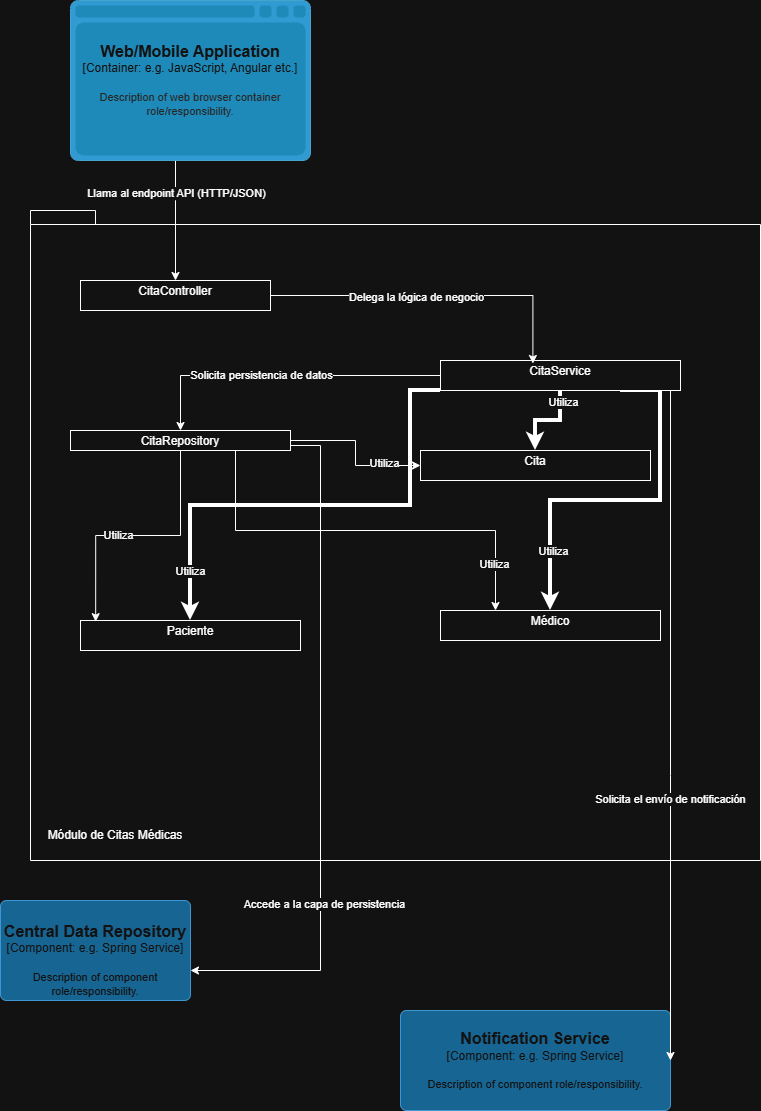

The diagram above was exported from draw.io. Its source (the exported page's mxGraphModel, read from the mxfile embedded in the PNG):
<mxGraphModel dx="2399" dy="2071" grid="1" gridSize="10" guides="1" tooltips="1" connect="1" arrows="1" fold="1" page="1" pageScale="1" pageWidth="827" pageHeight="1169" math="0" shadow="0">
  <root>
    <mxCell id="0" />
    <mxCell id="1" parent="0" />
    <mxCell id="0vKrQo8_oAt3_SEUpegz-7" value="" style="shape=folder;fontStyle=1;spacingTop=10;tabWidth=40;tabHeight=14;tabPosition=left;html=1;whiteSpace=wrap;" parent="1" vertex="1">
      <mxGeometry x="-80" y="-30" width="730" height="650" as="geometry" />
    </mxCell>
    <mxCell id="0vKrQo8_oAt3_SEUpegz-8" value="Módulo de Citas Médicas" style="text;html=1;whiteSpace=wrap;strokeColor=none;fillColor=none;align=center;verticalAlign=middle;rounded=0;" parent="1" vertex="1">
      <mxGeometry x="-70" y="580" width="150" height="30" as="geometry" />
    </mxCell>
    <mxCell id="0vKrQo8_oAt3_SEUpegz-9" value="&lt;p style=&quot;margin:0px;margin-top:4px;text-align:center;&quot;&gt;CitaController&lt;/p&gt;" style="verticalAlign=top;align=left;overflow=fill;html=1;whiteSpace=wrap;" parent="1" vertex="1">
      <mxGeometry x="-30" y="40" width="190" height="30" as="geometry" />
    </mxCell>
    <mxCell id="0vKrQo8_oAt3_SEUpegz-10" value="&lt;p style=&quot;margin:0px;margin-top:4px;text-align:center;&quot;&gt;Paciente&lt;/p&gt;" style="verticalAlign=top;align=left;overflow=fill;html=1;whiteSpace=wrap;" parent="1" vertex="1">
      <mxGeometry x="-30" y="380" width="220" height="30" as="geometry" />
    </mxCell>
    <mxCell id="0vKrQo8_oAt3_SEUpegz-11" value="&lt;p style=&quot;margin:0px;margin-top:4px;text-align:center;&quot;&gt;Cita&lt;/p&gt;" style="verticalAlign=top;align=left;overflow=fill;html=1;whiteSpace=wrap;" parent="1" vertex="1">
      <mxGeometry x="310" y="210" width="230" height="30" as="geometry" />
    </mxCell>
    <mxCell id="6WaAofuBvuQ3z2Bwxq6f-4" style="edgeStyle=orthogonalEdgeStyle;rounded=0;orthogonalLoop=1;jettySize=auto;html=1;" edge="1" parent="1" source="0vKrQo8_oAt3_SEUpegz-12" target="0vKrQo8_oAt3_SEUpegz-11">
      <mxGeometry relative="1" as="geometry" />
    </mxCell>
    <mxCell id="FUcVmIjDJfWrD-QXXcJh-15" value="Utiliza" style="edgeLabel;html=1;align=center;verticalAlign=middle;resizable=0;points=[];" vertex="1" connectable="0" parent="6WaAofuBvuQ3z2Bwxq6f-4">
      <mxGeometry x="0.5139" y="3" relative="1" as="geometry">
        <mxPoint as="offset" />
      </mxGeometry>
    </mxCell>
    <mxCell id="FUcVmIjDJfWrD-QXXcJh-3" style="edgeStyle=orthogonalEdgeStyle;rounded=0;orthogonalLoop=1;jettySize=auto;html=1;" edge="1" parent="1" source="0vKrQo8_oAt3_SEUpegz-12" target="FUcVmIjDJfWrD-QXXcJh-1">
      <mxGeometry relative="1" as="geometry">
        <Array as="points">
          <mxPoint x="210" y="205" />
          <mxPoint x="210" y="730" />
        </Array>
      </mxGeometry>
    </mxCell>
    <mxCell id="FUcVmIjDJfWrD-QXXcJh-16" value="Accede a la capa de persistencia" style="edgeLabel;html=1;align=center;verticalAlign=middle;resizable=0;points=[];" vertex="1" connectable="0" parent="FUcVmIjDJfWrD-QXXcJh-3">
      <mxGeometry x="0.4263" y="3" relative="1" as="geometry">
        <mxPoint as="offset" />
      </mxGeometry>
    </mxCell>
    <mxCell id="FUcVmIjDJfWrD-QXXcJh-6" style="edgeStyle=orthogonalEdgeStyle;rounded=0;orthogonalLoop=1;jettySize=auto;html=1;exitX=0.75;exitY=1;exitDx=0;exitDy=0;entryX=0.25;entryY=0;entryDx=0;entryDy=0;" edge="1" parent="1" source="0vKrQo8_oAt3_SEUpegz-12" target="0vKrQo8_oAt3_SEUpegz-16">
      <mxGeometry relative="1" as="geometry" />
    </mxCell>
    <mxCell id="FUcVmIjDJfWrD-QXXcJh-11" value="Utiliza" style="edgeLabel;html=1;align=center;verticalAlign=middle;resizable=0;points=[];" vertex="1" connectable="0" parent="FUcVmIjDJfWrD-QXXcJh-6">
      <mxGeometry x="0.7731" y="-2" relative="1" as="geometry">
        <mxPoint y="1" as="offset" />
      </mxGeometry>
    </mxCell>
    <mxCell id="0vKrQo8_oAt3_SEUpegz-12" value="&lt;p style=&quot;margin:0px;margin-top:4px;text-align:center;&quot;&gt;CitaRepository&lt;/p&gt;" style="verticalAlign=top;align=left;overflow=fill;html=1;whiteSpace=wrap;" parent="1" vertex="1">
      <mxGeometry x="-40" y="190" width="220" height="20" as="geometry" />
    </mxCell>
    <mxCell id="6WaAofuBvuQ3z2Bwxq6f-3" style="edgeStyle=orthogonalEdgeStyle;rounded=0;orthogonalLoop=1;jettySize=auto;html=1;" edge="1" parent="1" source="0vKrQo8_oAt3_SEUpegz-13" target="0vKrQo8_oAt3_SEUpegz-12">
      <mxGeometry relative="1" as="geometry" />
    </mxCell>
    <mxCell id="H5HNrL_P1jS130w42k8t-3" value="Solicita persistencia de datos" style="edgeLabel;html=1;align=center;verticalAlign=middle;resizable=0;points=[];" vertex="1" connectable="0" parent="6WaAofuBvuQ3z2Bwxq6f-3">
      <mxGeometry x="0.144" y="-1" relative="1" as="geometry">
        <mxPoint as="offset" />
      </mxGeometry>
    </mxCell>
    <mxCell id="FUcVmIjDJfWrD-QXXcJh-7" style="edgeStyle=orthogonalEdgeStyle;rounded=0;orthogonalLoop=1;jettySize=auto;html=1;exitX=0.5;exitY=1;exitDx=0;exitDy=0;strokeWidth=3.9369999999999994;" edge="1" parent="1" source="0vKrQo8_oAt3_SEUpegz-13" target="0vKrQo8_oAt3_SEUpegz-11">
      <mxGeometry relative="1" as="geometry" />
    </mxCell>
    <mxCell id="FUcVmIjDJfWrD-QXXcJh-14" value="Utiliza" style="edgeLabel;html=1;align=center;verticalAlign=middle;resizable=0;points=[];" vertex="1" connectable="0" parent="FUcVmIjDJfWrD-QXXcJh-7">
      <mxGeometry x="-0.7091" y="2" relative="1" as="geometry">
        <mxPoint y="-1" as="offset" />
      </mxGeometry>
    </mxCell>
    <mxCell id="FUcVmIjDJfWrD-QXXcJh-8" style="edgeStyle=orthogonalEdgeStyle;rounded=0;orthogonalLoop=1;jettySize=auto;html=1;exitX=0.75;exitY=1;exitDx=0;exitDy=0;strokeWidth=3.9369999999999994;" edge="1" parent="1" source="0vKrQo8_oAt3_SEUpegz-13" target="0vKrQo8_oAt3_SEUpegz-16">
      <mxGeometry relative="1" as="geometry">
        <Array as="points">
          <mxPoint x="550" y="150" />
          <mxPoint x="550" y="260" />
          <mxPoint x="440" y="260" />
        </Array>
      </mxGeometry>
    </mxCell>
    <mxCell id="FUcVmIjDJfWrD-QXXcJh-12" value="Utiliza" style="edgeLabel;html=1;align=center;verticalAlign=middle;resizable=0;points=[];" vertex="1" connectable="0" parent="FUcVmIjDJfWrD-QXXcJh-8">
      <mxGeometry x="0.6789" y="2" relative="1" as="geometry">
        <mxPoint as="offset" />
      </mxGeometry>
    </mxCell>
    <mxCell id="FUcVmIjDJfWrD-QXXcJh-9" style="edgeStyle=orthogonalEdgeStyle;rounded=0;orthogonalLoop=1;jettySize=auto;html=1;exitX=0;exitY=1;exitDx=0;exitDy=0;strokeWidth=3.9369999999999994;" edge="1" parent="1" source="0vKrQo8_oAt3_SEUpegz-13" target="0vKrQo8_oAt3_SEUpegz-10">
      <mxGeometry relative="1" as="geometry">
        <Array as="points">
          <mxPoint x="300" y="150" />
          <mxPoint x="300" y="265" />
          <mxPoint x="80" y="265" />
        </Array>
      </mxGeometry>
    </mxCell>
    <mxCell id="FUcVmIjDJfWrD-QXXcJh-13" value="Utiliza" style="edgeLabel;html=1;align=center;verticalAlign=middle;resizable=0;points=[];" vertex="1" connectable="0" parent="FUcVmIjDJfWrD-QXXcJh-9">
      <mxGeometry x="0.7892" y="-1" relative="1" as="geometry">
        <mxPoint as="offset" />
      </mxGeometry>
    </mxCell>
    <mxCell id="0vKrQo8_oAt3_SEUpegz-13" value="&lt;p style=&quot;margin:0px;margin-top:4px;text-align:center;&quot;&gt;CitaService&lt;/p&gt;" style="verticalAlign=top;align=left;overflow=fill;html=1;whiteSpace=wrap;" parent="1" vertex="1">
      <mxGeometry x="330" y="120" width="240" height="30" as="geometry" />
    </mxCell>
    <mxCell id="0vKrQo8_oAt3_SEUpegz-16" value="&lt;p style=&quot;margin:0px;margin-top:4px;text-align:center;&quot;&gt;Médico&lt;/p&gt;" style="verticalAlign=top;align=left;overflow=fill;html=1;whiteSpace=wrap;" parent="1" vertex="1">
      <mxGeometry x="330" y="370" width="220" height="30" as="geometry" />
    </mxCell>
    <mxCell id="6WaAofuBvuQ3z2Bwxq6f-2" style="edgeStyle=orthogonalEdgeStyle;rounded=0;orthogonalLoop=1;jettySize=auto;html=1;entryX=0.385;entryY=0.1;entryDx=0;entryDy=0;entryPerimeter=0;" edge="1" parent="1" source="0vKrQo8_oAt3_SEUpegz-9" target="0vKrQo8_oAt3_SEUpegz-13">
      <mxGeometry relative="1" as="geometry" />
    </mxCell>
    <mxCell id="H5HNrL_P1jS130w42k8t-2" value="Delega la lógica de negocio" style="edgeLabel;html=1;align=center;verticalAlign=middle;resizable=0;points=[];" vertex="1" connectable="0" parent="6WaAofuBvuQ3z2Bwxq6f-2">
      <mxGeometry x="-0.125" y="-1" relative="1" as="geometry">
        <mxPoint x="1" as="offset" />
      </mxGeometry>
    </mxCell>
    <object placeholders="1" c4Name="Notification Service" c4Type="Component" c4Technology="e.g. Spring Service" c4Description="Description of component role/responsibility." label="&lt;font style=&quot;font-size: 16px&quot;&gt;&lt;b&gt;%c4Name%&lt;/b&gt;&lt;/font&gt;&lt;div&gt;[%c4Type%: %c4Technology%]&lt;/div&gt;&lt;br&gt;&lt;div&gt;&lt;font style=&quot;font-size: 11px&quot;&gt;%c4Description%&lt;/font&gt;&lt;/div&gt;" id="jmipModvrxH7DUHoiJou-1">
      <mxCell style="rounded=1;whiteSpace=wrap;html=1;labelBackgroundColor=none;fillColor=#63BEF2;fontColor=#ffffff;align=center;arcSize=6;strokeColor=#2086C9;metaEdit=1;resizable=1;points=[[0.25,0,0],[0.5,0,0],[0.75,0,0],[1,0.25,0],[1,0.5,0],[1,0.75,0],[0.75,1,0],[0.5,1,0],[0.25,1,0],[0,0.75,0],[0,0.5,0],[0,0.25,0]];container=0;movable=1;rotatable=1;deletable=1;editable=1;locked=0;connectable=1;" vertex="1" parent="1">
        <mxGeometry x="290" y="770" width="270" height="100" as="geometry" />
      </mxCell>
    </object>
    <mxCell id="FUcVmIjDJfWrD-QXXcJh-2" style="edgeStyle=orthogonalEdgeStyle;rounded=0;orthogonalLoop=1;jettySize=auto;html=1;" edge="1" parent="1" source="O_mDCKSIN0iBEE05QFYh-1" target="0vKrQo8_oAt3_SEUpegz-9">
      <mxGeometry relative="1" as="geometry">
        <Array as="points">
          <mxPoint x="65" y="-40" />
          <mxPoint x="65" y="-40" />
        </Array>
      </mxGeometry>
    </mxCell>
    <mxCell id="H5HNrL_P1jS130w42k8t-1" value="Llama al endpoint API (HTTP/JSON)" style="edgeLabel;html=1;align=center;verticalAlign=middle;resizable=0;points=[];" vertex="1" connectable="0" parent="FUcVmIjDJfWrD-QXXcJh-2">
      <mxGeometry x="-0.4704" relative="1" as="geometry">
        <mxPoint as="offset" />
      </mxGeometry>
    </mxCell>
    <object placeholders="1" c4Name="Web/Mobile Application" c4Type="Container" c4Technology="e.g. JavaScript, Angular etc." c4Description="Description of web browser container role/responsibility." label="&lt;font style=&quot;font-size: 16px&quot;&gt;&lt;b&gt;%c4Name%&lt;/b&gt;&lt;/font&gt;&lt;div&gt;[%c4Type%:&amp;nbsp;%c4Technology%]&lt;/div&gt;&lt;br&gt;&lt;div&gt;&lt;font style=&quot;font-size: 11px&quot;&gt;&lt;font color=&quot;#E6E6E6&quot;&gt;%c4Description%&lt;/font&gt;&lt;/div&gt;" id="O_mDCKSIN0iBEE05QFYh-1">
      <mxCell style="shape=mxgraph.c4.webBrowserContainer2;whiteSpace=wrap;html=1;boundedLbl=1;rounded=0;labelBackgroundColor=none;strokeColor=#118ACD;fillColor=#23A2D9;strokeColor=#118ACD;strokeColor2=#0E7DAD;fontSize=12;fontColor=#ffffff;align=center;metaEdit=1;points=[[0.5,0,0],[1,0.25,0],[1,0.5,0],[1,0.75,0],[0.5,1,0],[0,0.75,0],[0,0.5,0],[0,0.25,0]];resizable=0;" vertex="1" parent="1">
        <mxGeometry x="-40" y="-240" width="240" height="160" as="geometry" />
      </mxCell>
    </object>
    <object placeholders="1" c4Name="&#10;Central Data Repository" c4Type="Component" c4Technology="e.g. Spring Service" c4Description="Description of component role/responsibility." label="&lt;font style=&quot;font-size: 16px&quot;&gt;&lt;b&gt;%c4Name%&lt;/b&gt;&lt;/font&gt;&lt;div&gt;[%c4Type%: %c4Technology%]&lt;/div&gt;&lt;br&gt;&lt;div&gt;&lt;font style=&quot;font-size: 11px&quot;&gt;%c4Description%&lt;/font&gt;&lt;/div&gt;" id="FUcVmIjDJfWrD-QXXcJh-1">
      <mxCell style="rounded=1;whiteSpace=wrap;html=1;labelBackgroundColor=none;fillColor=#63BEF2;fontColor=#ffffff;align=center;arcSize=6;strokeColor=#2086C9;metaEdit=1;resizable=1;points=[[0.25,0,0],[0.5,0,0],[0.75,0,0],[1,0.25,0],[1,0.5,0],[1,0.75,0],[0.75,1,0],[0.5,1,0],[0.25,1,0],[0,0.75,0],[0,0.5,0],[0,0.25,0]];container=0;movable=1;rotatable=1;deletable=1;editable=1;locked=0;connectable=1;" vertex="1" parent="1">
        <mxGeometry x="-110" y="660" width="190" height="100" as="geometry" />
      </mxCell>
    </object>
    <mxCell id="FUcVmIjDJfWrD-QXXcJh-4" style="edgeStyle=orthogonalEdgeStyle;rounded=0;orthogonalLoop=1;jettySize=auto;html=1;exitX=0.75;exitY=1;exitDx=0;exitDy=0;entryX=1;entryY=0.5;entryDx=0;entryDy=0;entryPerimeter=0;" edge="1" parent="1" source="0vKrQo8_oAt3_SEUpegz-13" target="jmipModvrxH7DUHoiJou-1">
      <mxGeometry relative="1" as="geometry">
        <Array as="points">
          <mxPoint x="560" y="150" />
          <mxPoint x="560" y="535" />
        </Array>
      </mxGeometry>
    </mxCell>
    <mxCell id="H5HNrL_P1jS130w42k8t-4" value="Solicita el envío de notificación" style="edgeLabel;html=1;align=center;verticalAlign=middle;resizable=0;points=[];" vertex="1" connectable="0" parent="FUcVmIjDJfWrD-QXXcJh-4">
      <mxGeometry x="0.2698" y="-1" relative="1" as="geometry">
        <mxPoint as="offset" />
      </mxGeometry>
    </mxCell>
    <mxCell id="FUcVmIjDJfWrD-QXXcJh-5" style="edgeStyle=orthogonalEdgeStyle;rounded=0;orthogonalLoop=1;jettySize=auto;html=1;entryX=0.069;entryY=0.039;entryDx=0;entryDy=0;entryPerimeter=0;" edge="1" parent="1" source="0vKrQo8_oAt3_SEUpegz-12" target="0vKrQo8_oAt3_SEUpegz-10">
      <mxGeometry relative="1" as="geometry" />
    </mxCell>
    <mxCell id="FUcVmIjDJfWrD-QXXcJh-10" value="Utiliza" style="edgeLabel;html=1;align=center;verticalAlign=middle;resizable=0;points=[];" vertex="1" connectable="0" parent="FUcVmIjDJfWrD-QXXcJh-5">
      <mxGeometry x="0.152" y="-1" relative="1" as="geometry">
        <mxPoint as="offset" />
      </mxGeometry>
    </mxCell>
  </root>
</mxGraphModel>